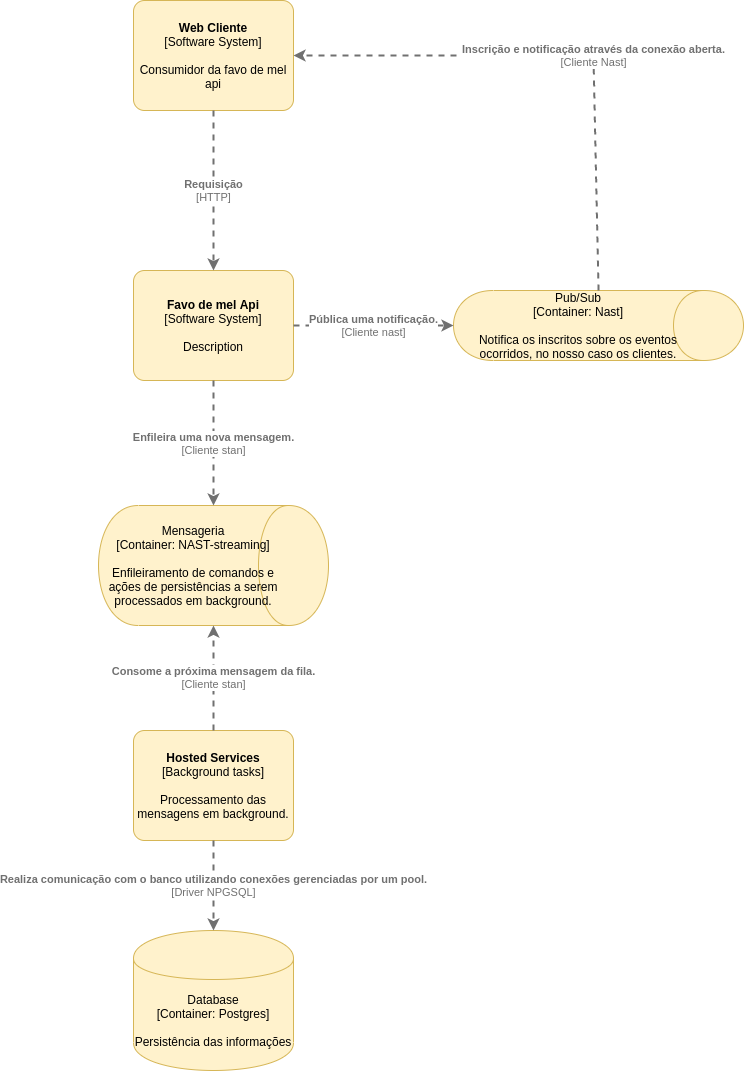

The diagram above was exported from draw.io. Its source (the exported page's mxGraphModel, read from the mxfile embedded in the PNG):
<mxGraphModel dx="1422" dy="1875" grid="1" gridSize="10" guides="1" tooltips="1" connect="1" arrows="1" fold="1" page="1" pageScale="1" pageWidth="850" pageHeight="1100" math="0" shadow="0">
  <root>
    <mxCell id="0" />
    <mxCell id="1" parent="0" />
    <object placeholders="1" c4Name="Favo de mel Api" c4Type="Software System" c4Description="Description" label="&lt;b&gt;%c4Name%&lt;/b&gt;&lt;div&gt;[%c4Type%]&lt;/div&gt;&lt;br&gt;&lt;div&gt;%c4Description%&lt;/div&gt;" id="NhutIUGNSwb1qmbsIdLi-1">
      <mxCell style="rounded=1;whiteSpace=wrap;html=1;labelBackgroundColor=none;fillColor=#fff2cc;align=center;arcSize=10;strokeColor=#d6b656;metaEdit=1;metaData={&quot;c4Type&quot;:{&quot;editable&quot;:false}};points=[[0.25,0,0],[0.5,0,0],[0.75,0,0],[1,0.25,0],[1,0.5,0],[1,0.75,0],[0.75,1,0],[0.5,1,0],[0.25,1,0],[0,0.75,0],[0,0.5,0],[0,0.25,0]];" vertex="1" parent="1">
        <mxGeometry x="220" y="70" width="160" height="110.00000000000001" as="geometry" />
      </mxCell>
    </object>
    <object placeholders="1" c4Type="Database" c4Technology="Postgres" c4Description="Persistência das informações" label="%c4Type%&lt;div&gt;[Container:&amp;nbsp;%c4Technology%]&lt;/div&gt;&lt;br&gt;&lt;div&gt;%c4Description%&lt;/div&gt;" id="NhutIUGNSwb1qmbsIdLi-2">
      <mxCell style="shape=cylinder;whiteSpace=wrap;html=1;boundedLbl=1;rounded=0;labelBackgroundColor=none;fillColor=#fff2cc;fontSize=12;align=center;strokeColor=#d6b656;metaEdit=1;points=[[0.5,0,0],[1,0.25,0],[1,0.5,0],[1,0.75,0],[0.5,1,0],[0,0.75,0],[0,0.5,0],[0,0.25,0]];metaData={&quot;c4Type&quot;:{&quot;editable&quot;:false}};" vertex="1" parent="1">
        <mxGeometry x="220" y="730" width="160" height="140" as="geometry" />
      </mxCell>
    </object>
    <object placeholders="1" c4Type="Mensageria" c4Technology="NAST-streaming" c4Description="Enfileiramento de comandos e ações de persistências a serem processados em background." label="%c4Type%&lt;div&gt;[Container:&amp;nbsp;%c4Technology%]&lt;/div&gt;&lt;br&gt;&lt;div&gt;%c4Description%&lt;/div&gt;" id="NhutIUGNSwb1qmbsIdLi-4">
      <mxCell style="shape=cylinder;whiteSpace=wrap;html=1;boundedLbl=1;rounded=0;labelBackgroundColor=none;fillColor=#fff2cc;fontSize=12;align=center;strokeColor=#d6b656;metaEdit=1;points=[[0.5,0,0],[1,0.25,0],[1,0.5,0],[1,0.75,0],[0.5,1,0],[0,0.75,0],[0,0.5,0],[0,0.25,0]];metaData={&quot;c4Type&quot;:{&quot;editable&quot;:false}};rotation=90;horizontal=0;" vertex="1" parent="1">
        <mxGeometry x="240" y="250" width="120" height="230" as="geometry" />
      </mxCell>
    </object>
    <object placeholders="1" c4Type="Pub/Sub" c4Technology="Nast" c4Description="Notifica os inscritos sobre os eventos ocorridos, no nosso caso os clientes." label="%c4Type%&lt;div&gt;[Container:&amp;nbsp;%c4Technology%]&lt;/div&gt;&lt;br&gt;&lt;div&gt;%c4Description%&lt;/div&gt;" id="NhutIUGNSwb1qmbsIdLi-5">
      <mxCell style="shape=cylinder;whiteSpace=wrap;html=1;boundedLbl=1;rounded=0;labelBackgroundColor=none;fillColor=#fff2cc;fontSize=12;align=center;strokeColor=#d6b656;metaEdit=1;points=[[0.5,0,0],[1,0.25,0],[1,0.5,0],[1,0.75,0],[0.5,1,0],[0,0.75,0],[0,0.5,0],[0,0.25,0]];metaData={&quot;c4Type&quot;:{&quot;editable&quot;:false}};rotation=90;horizontal=0;" vertex="1" parent="1">
        <mxGeometry x="650" y="-20" width="70" height="290" as="geometry" />
      </mxCell>
    </object>
    <object placeholders="1" c4Name="Web Cliente" c4Type="Software System" c4Description="Consumidor da favo de mel api" label="&lt;b&gt;%c4Name%&lt;/b&gt;&lt;div&gt;[%c4Type%]&lt;/div&gt;&lt;br&gt;&lt;div&gt;%c4Description%&lt;/div&gt;" id="NhutIUGNSwb1qmbsIdLi-6">
      <mxCell style="rounded=1;whiteSpace=wrap;html=1;labelBackgroundColor=none;fillColor=#fff2cc;align=center;arcSize=10;strokeColor=#d6b656;metaEdit=1;metaData={&quot;c4Type&quot;:{&quot;editable&quot;:false}};points=[[0.25,0,0],[0.5,0,0],[0.75,0,0],[1,0.25,0],[1,0.5,0],[1,0.75,0],[0.75,1,0],[0.5,1,0],[0.25,1,0],[0,0.75,0],[0,0.5,0],[0,0.25,0]];" vertex="1" parent="1">
        <mxGeometry x="220" y="-200" width="160" height="110.00000000000001" as="geometry" />
      </mxCell>
    </object>
    <object placeholders="1" c4Type="Relationship" c4Technology="HTTP" c4Description="Requisição" label="&lt;div style=&quot;text-align: left&quot;&gt;&lt;div style=&quot;text-align: center&quot;&gt;&lt;b&gt;%c4Description%&lt;/b&gt;&lt;/div&gt;&lt;div style=&quot;text-align: center&quot;&gt;[%c4Technology%]&lt;/div&gt;&lt;/div&gt;" id="NhutIUGNSwb1qmbsIdLi-7">
      <mxCell style="edgeStyle=none;rounded=0;html=1;entryX=0.5;entryY=0;jettySize=auto;orthogonalLoop=1;strokeColor=#707070;strokeWidth=2;fontColor=#707070;jumpStyle=none;dashed=1;metaEdit=1;metaData={&quot;c4Type&quot;:{&quot;editable&quot;:false}};exitX=0.5;exitY=1;exitDx=0;exitDy=0;exitPerimeter=0;entryDx=0;entryDy=0;entryPerimeter=0;" edge="1" parent="1" source="NhutIUGNSwb1qmbsIdLi-6" target="NhutIUGNSwb1qmbsIdLi-1">
        <mxGeometry width="160" relative="1" as="geometry">
          <mxPoint x="340" y="190" as="sourcePoint" />
          <mxPoint x="500" y="190" as="targetPoint" />
        </mxGeometry>
      </mxCell>
    </object>
    <object placeholders="1" c4Type="Relationship" c4Technology="Cliente stan" c4Description="Enfileira uma nova mensagem." label="&lt;div style=&quot;text-align: left&quot;&gt;&lt;div style=&quot;text-align: center&quot;&gt;&lt;b&gt;%c4Description%&lt;/b&gt;&lt;/div&gt;&lt;div style=&quot;text-align: center&quot;&gt;[%c4Technology%]&lt;/div&gt;&lt;/div&gt;" id="NhutIUGNSwb1qmbsIdLi-8">
      <mxCell style="edgeStyle=none;rounded=0;html=1;jettySize=auto;orthogonalLoop=1;strokeColor=#707070;strokeWidth=2;fontColor=#707070;jumpStyle=none;dashed=1;metaEdit=1;metaData={&quot;c4Type&quot;:{&quot;editable&quot;:false}};exitX=0.5;exitY=1;exitDx=0;exitDy=0;exitPerimeter=0;" edge="1" parent="1" source="NhutIUGNSwb1qmbsIdLi-1" target="NhutIUGNSwb1qmbsIdLi-4">
        <mxGeometry width="160" relative="1" as="geometry">
          <mxPoint x="440" y="270" as="sourcePoint" />
          <mxPoint x="600" y="270" as="targetPoint" />
        </mxGeometry>
      </mxCell>
    </object>
    <object placeholders="1" c4Type="Relationship" c4Technology="Cliente nast" c4Description="Pública uma notificação." label="&lt;div style=&quot;text-align: left&quot;&gt;&lt;div style=&quot;text-align: center&quot;&gt;&lt;b&gt;%c4Description%&lt;/b&gt;&lt;/div&gt;&lt;div style=&quot;text-align: center&quot;&gt;[%c4Technology%]&lt;/div&gt;&lt;/div&gt;" id="NhutIUGNSwb1qmbsIdLi-9">
      <mxCell style="edgeStyle=none;rounded=0;html=1;entryX=0.5;entryY=1;jettySize=auto;orthogonalLoop=1;strokeColor=#707070;strokeWidth=2;fontColor=#707070;jumpStyle=none;dashed=1;metaEdit=1;metaData={&quot;c4Type&quot;:{&quot;editable&quot;:false}};exitX=1;exitY=0.5;exitDx=0;exitDy=0;exitPerimeter=0;entryDx=0;entryDy=0;entryPerimeter=0;" edge="1" parent="1" source="NhutIUGNSwb1qmbsIdLi-1" target="NhutIUGNSwb1qmbsIdLi-5">
        <mxGeometry width="160" relative="1" as="geometry">
          <mxPoint x="490" y="230" as="sourcePoint" />
          <mxPoint x="650" y="230" as="targetPoint" />
        </mxGeometry>
      </mxCell>
    </object>
    <object placeholders="1" c4Type="Relationship" c4Technology="Cliente Nast" c4Description="Inscrição e notificação através da conexão aberta." label="&lt;div style=&quot;text-align: left&quot;&gt;&lt;div style=&quot;text-align: center&quot;&gt;&lt;b&gt;%c4Description%&lt;/b&gt;&lt;/div&gt;&lt;div style=&quot;text-align: center&quot;&gt;[%c4Technology%]&lt;/div&gt;&lt;/div&gt;" id="NhutIUGNSwb1qmbsIdLi-11">
      <mxCell style="edgeStyle=none;rounded=0;html=1;entryX=1;entryY=0.5;jettySize=auto;orthogonalLoop=1;strokeColor=#707070;strokeWidth=2;fontColor=#707070;jumpStyle=none;dashed=1;metaEdit=1;metaData={&quot;c4Type&quot;:{&quot;editable&quot;:false}};exitX=0;exitY=0.5;exitDx=0;exitDy=0;exitPerimeter=0;entryDx=0;entryDy=0;entryPerimeter=0;" edge="1" parent="1" source="NhutIUGNSwb1qmbsIdLi-5" target="NhutIUGNSwb1qmbsIdLi-6">
        <mxGeometry x="-0.1214" width="160" relative="1" as="geometry">
          <mxPoint x="340" y="190" as="sourcePoint" />
          <mxPoint x="500" y="190" as="targetPoint" />
          <Array as="points">
            <mxPoint x="680" y="-145" />
          </Array>
          <mxPoint as="offset" />
        </mxGeometry>
      </mxCell>
    </object>
    <object placeholders="1" c4Name="Hosted Services" c4Type="Background tasks" c4Description="Processamento das mensagens em background." label="&lt;b&gt;%c4Name%&lt;/b&gt;&lt;div&gt;[%c4Type%]&lt;/div&gt;&lt;br&gt;&lt;div&gt;%c4Description%&lt;/div&gt;" id="NhutIUGNSwb1qmbsIdLi-12">
      <mxCell style="rounded=1;whiteSpace=wrap;html=1;labelBackgroundColor=none;fillColor=#fff2cc;align=center;arcSize=10;strokeColor=#d6b656;metaEdit=1;metaData={&quot;c4Type&quot;:{&quot;editable&quot;:false}};points=[[0.25,0,0],[0.5,0,0],[0.75,0,0],[1,0.25,0],[1,0.5,0],[1,0.75,0],[0.75,1,0],[0.5,1,0],[0.25,1,0],[0,0.75,0],[0,0.5,0],[0,0.25,0]];" vertex="1" parent="1">
        <mxGeometry x="220" y="530" width="160" height="110.00000000000001" as="geometry" />
      </mxCell>
    </object>
    <object placeholders="1" c4Type="Relationship" c4Technology="Cliente stan" c4Description="Consome a próxima mensagem da fila." label="&lt;div style=&quot;text-align: left&quot;&gt;&lt;div style=&quot;text-align: center&quot;&gt;&lt;b&gt;%c4Description%&lt;/b&gt;&lt;/div&gt;&lt;div style=&quot;text-align: center&quot;&gt;[%c4Technology%]&lt;/div&gt;&lt;/div&gt;" id="NhutIUGNSwb1qmbsIdLi-13">
      <mxCell style="edgeStyle=none;rounded=0;html=1;jettySize=auto;orthogonalLoop=1;strokeColor=#707070;strokeWidth=2;fontColor=#707070;jumpStyle=none;dashed=1;metaEdit=1;metaData={&quot;c4Type&quot;:{&quot;editable&quot;:false}};entryX=1;entryY=0.5;entryDx=0;entryDy=0;entryPerimeter=0;exitX=0.5;exitY=0;exitDx=0;exitDy=0;exitPerimeter=0;" edge="1" parent="1" source="NhutIUGNSwb1qmbsIdLi-12" target="NhutIUGNSwb1qmbsIdLi-4">
        <mxGeometry width="160" relative="1" as="geometry">
          <mxPoint x="390" y="480" as="sourcePoint" />
          <mxPoint x="500" y="595" as="targetPoint" />
        </mxGeometry>
      </mxCell>
    </object>
    <object placeholders="1" c4Type="Relationship" c4Technology="Driver NPGSQL" c4Description="Realiza comunicação com o banco utilizando conexões gerenciadas por um pool." label="&lt;div style=&quot;text-align: left&quot;&gt;&lt;div style=&quot;text-align: center&quot;&gt;&lt;b&gt;%c4Description%&lt;/b&gt;&lt;/div&gt;&lt;div style=&quot;text-align: center&quot;&gt;[%c4Technology%]&lt;/div&gt;&lt;/div&gt;" id="NhutIUGNSwb1qmbsIdLi-14">
      <mxCell style="edgeStyle=none;rounded=0;html=1;entryX=0.5;entryY=0;jettySize=auto;orthogonalLoop=1;strokeColor=#707070;strokeWidth=2;fontColor=#707070;jumpStyle=none;dashed=1;metaEdit=1;metaData={&quot;c4Type&quot;:{&quot;editable&quot;:false}};exitX=0.5;exitY=1;exitDx=0;exitDy=0;exitPerimeter=0;entryDx=0;entryDy=0;entryPerimeter=0;" edge="1" parent="1" source="NhutIUGNSwb1qmbsIdLi-12" target="NhutIUGNSwb1qmbsIdLi-2">
        <mxGeometry width="160" relative="1" as="geometry">
          <mxPoint x="340" y="720" as="sourcePoint" />
          <mxPoint x="500" y="720" as="targetPoint" />
        </mxGeometry>
      </mxCell>
    </object>
  </root>
</mxGraphModel>